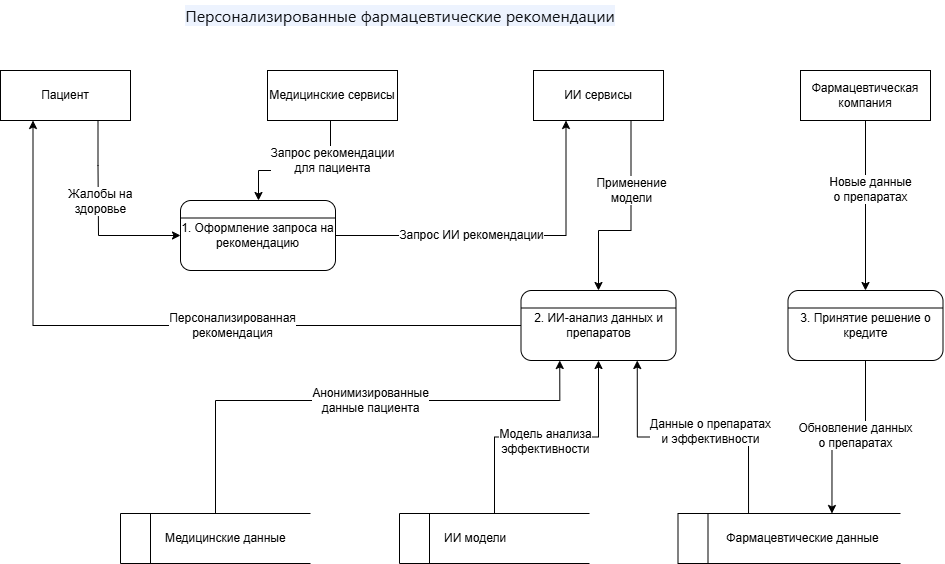

The diagram above was exported from draw.io. Its source (the exported page's mxGraphModel, read from the mxfile embedded in the PNG):
<mxGraphModel dx="1722" dy="1001" grid="1" gridSize="10" guides="1" tooltips="1" connect="1" arrows="1" fold="1" page="1" pageScale="1" pageWidth="4681" pageHeight="3300" math="0" shadow="0">
  <root>
    <mxCell id="0" />
    <mxCell id="1" parent="0" />
    <mxCell id="CcwsYcRHZ2vD5lYQXWNG-69" value="1. Оформление запроса на рекомендацию" style="rounded=1;whiteSpace=wrap;html=1;verticalAlign=middle;" vertex="1" parent="1">
      <mxGeometry x="240" y="240" width="155" height="70" as="geometry" />
    </mxCell>
    <mxCell id="hb-e1i1h1L6vP3Re0U_k-1" value="&lt;span style=&quot;color: rgb(15, 17, 21); font-family: quote-cjk-patch, Inter, system-ui, -apple-system, BlinkMacSystemFont, &amp;quot;Segoe UI&amp;quot;, Roboto, Oxygen, Ubuntu, Cantarell, &amp;quot;Open Sans&amp;quot;, &amp;quot;Helvetica Neue&amp;quot;, sans-serif; font-size: 16px; font-variant-ligatures: no-contextual; text-align: start; white-space-collapse: preserve; background-color: rgb(237, 243, 254);&quot;&gt;Персонализированные фармацевтические рекомендации&lt;/span&gt;" style="text;html=1;whiteSpace=wrap;strokeColor=none;fillColor=none;align=center;verticalAlign=middle;rounded=0;" parent="1" vertex="1">
      <mxGeometry x="220" y="40" width="480" height="30" as="geometry" />
    </mxCell>
    <mxCell id="CcwsYcRHZ2vD5lYQXWNG-30" value="" style="endArrow=none;html=1;rounded=0;exitX=0;exitY=0.25;exitDx=0;exitDy=0;entryX=1;entryY=0.25;entryDx=0;entryDy=0;" edge="1" parent="1" source="CcwsYcRHZ2vD5lYQXWNG-69" target="CcwsYcRHZ2vD5lYQXWNG-69">
      <mxGeometry width="50" height="50" relative="1" as="geometry">
        <mxPoint x="1579.5" y="427.5" as="sourcePoint" />
        <mxPoint x="1734.5" y="427.5" as="targetPoint" />
      </mxGeometry>
    </mxCell>
    <mxCell id="CcwsYcRHZ2vD5lYQXWNG-62" value="Пациент" style="html=1;dashed=0;whiteSpace=wrap;" vertex="1" parent="1">
      <mxGeometry x="60" y="110" width="130" height="50" as="geometry" />
    </mxCell>
    <mxCell id="CcwsYcRHZ2vD5lYQXWNG-63" value="Медицинские сервисы" style="html=1;dashed=0;whiteSpace=wrap;" vertex="1" parent="1">
      <mxGeometry x="327" y="110" width="130" height="50" as="geometry" />
    </mxCell>
    <mxCell id="CcwsYcRHZ2vD5lYQXWNG-64" value="ИИ сервисы" style="html=1;dashed=0;whiteSpace=wrap;" vertex="1" parent="1">
      <mxGeometry x="593" y="110" width="130" height="50" as="geometry" />
    </mxCell>
    <mxCell id="CcwsYcRHZ2vD5lYQXWNG-65" value="Фармацевтическая компания" style="html=1;dashed=0;whiteSpace=wrap;" vertex="1" parent="1">
      <mxGeometry x="860" y="110" width="130" height="50" as="geometry" />
    </mxCell>
    <mxCell id="CcwsYcRHZ2vD5lYQXWNG-66" value="&lt;div style=&quot;text-align: center;&quot;&gt;&lt;span style=&quot;background-color: transparent; color: light-dark(rgb(0, 0, 0), rgb(255, 255, 255)); white-space: pre;&quot;&gt;&#09;&lt;/span&gt;&lt;span style=&quot;background-color: transparent; color: light-dark(rgb(0, 0, 0), rgb(255, 255, 255));&quot;&gt;&amp;nbsp; &amp;nbsp; Медицинские данные&lt;/span&gt;&lt;/div&gt;" style="html=1;dashed=0;whiteSpace=wrap;shape=mxgraph.dfd.dataStoreID;align=left;spacingLeft=3;points=[[0,0],[0.5,0],[1,0],[0,0.5],[1,0.5],[0,1],[0.5,1],[1,1]];" vertex="1" parent="1">
      <mxGeometry x="180" y="553" width="190" height="50" as="geometry" />
    </mxCell>
    <mxCell id="CcwsYcRHZ2vD5lYQXWNG-67" value="&lt;div style=&quot;text-align: center;&quot;&gt;&lt;span style=&quot;background-color: transparent; color: light-dark(rgb(0, 0, 0), rgb(255, 255, 255)); white-space: pre;&quot;&gt;&#09;&lt;/span&gt;&lt;span style=&quot;background-color: transparent; color: light-dark(rgb(0, 0, 0), rgb(255, 255, 255));&quot;&gt;&amp;nbsp; &amp;nbsp; &amp;nbsp;&lt;/span&gt;Фармацевтические&lt;span style=&quot;background-color: transparent; color: light-dark(rgb(0, 0, 0), rgb(255, 255, 255));&quot;&gt;&amp;nbsp;данные&lt;/span&gt;&lt;/div&gt;" style="html=1;dashed=0;whiteSpace=wrap;shape=mxgraph.dfd.dataStoreID;align=left;spacingLeft=3;points=[[0,0],[0.5,0],[1,0],[0,0.5],[1,0.5],[0,1],[0.5,1],[1,1]];" vertex="1" parent="1">
      <mxGeometry x="737.5" y="553" width="222.5" height="50" as="geometry" />
    </mxCell>
    <mxCell id="CcwsYcRHZ2vD5lYQXWNG-68" value="&lt;div style=&quot;text-align: center;&quot;&gt;&lt;span style=&quot;background-color: transparent; color: light-dark(rgb(0, 0, 0), rgb(255, 255, 255)); white-space: pre;&quot;&gt;&#09;&lt;/span&gt;&lt;span style=&quot;background-color: transparent; color: light-dark(rgb(0, 0, 0), rgb(255, 255, 255));&quot;&gt;&amp;nbsp; &amp;nbsp; ИИ модели&lt;/span&gt;&lt;/div&gt;" style="html=1;dashed=0;whiteSpace=wrap;shape=mxgraph.dfd.dataStoreID;align=left;spacingLeft=3;points=[[0,0],[0.5,0],[1,0],[0,0.5],[1,0.5],[0,1],[0.5,1],[1,1]];" vertex="1" parent="1">
      <mxGeometry x="459" y="553" width="190" height="50" as="geometry" />
    </mxCell>
    <mxCell id="CcwsYcRHZ2vD5lYQXWNG-70" value="2. ИИ-анализ данных и препаратов" style="rounded=1;whiteSpace=wrap;html=1;verticalAlign=middle;" vertex="1" parent="1">
      <mxGeometry x="580.5" y="330" width="155" height="70" as="geometry" />
    </mxCell>
    <mxCell id="CcwsYcRHZ2vD5lYQXWNG-71" value="" style="endArrow=none;html=1;rounded=0;exitX=0;exitY=0.25;exitDx=0;exitDy=0;entryX=1;entryY=0.25;entryDx=0;entryDy=0;" edge="1" parent="1" source="CcwsYcRHZ2vD5lYQXWNG-70" target="CcwsYcRHZ2vD5lYQXWNG-70">
      <mxGeometry width="50" height="50" relative="1" as="geometry">
        <mxPoint x="1010" y="620" as="sourcePoint" />
        <mxPoint x="1165" y="620" as="targetPoint" />
      </mxGeometry>
    </mxCell>
    <mxCell id="CcwsYcRHZ2vD5lYQXWNG-72" value="3. Принятие решение о кредите" style="rounded=1;whiteSpace=wrap;html=1;verticalAlign=middle;" vertex="1" parent="1">
      <mxGeometry x="847.5" y="330" width="155" height="70" as="geometry" />
    </mxCell>
    <mxCell id="CcwsYcRHZ2vD5lYQXWNG-73" value="" style="endArrow=none;html=1;rounded=0;exitX=0;exitY=0.25;exitDx=0;exitDy=0;entryX=1;entryY=0.25;entryDx=0;entryDy=0;" edge="1" parent="1" source="CcwsYcRHZ2vD5lYQXWNG-72" target="CcwsYcRHZ2vD5lYQXWNG-72">
      <mxGeometry width="50" height="50" relative="1" as="geometry">
        <mxPoint x="1192.5" y="570" as="sourcePoint" />
        <mxPoint x="1347.5" y="570" as="targetPoint" />
      </mxGeometry>
    </mxCell>
    <mxCell id="CcwsYcRHZ2vD5lYQXWNG-74" style="edgeStyle=orthogonalEdgeStyle;rounded=0;orthogonalLoop=1;jettySize=auto;html=1;exitX=0.5;exitY=1;exitDx=0;exitDy=0;entryX=0.5;entryY=0;entryDx=0;entryDy=0;" edge="1" parent="1" source="CcwsYcRHZ2vD5lYQXWNG-65" target="CcwsYcRHZ2vD5lYQXWNG-72">
      <mxGeometry relative="1" as="geometry">
        <mxPoint x="1100" y="210" as="sourcePoint" />
        <mxPoint x="1293" y="260" as="targetPoint" />
      </mxGeometry>
    </mxCell>
    <mxCell id="CcwsYcRHZ2vD5lYQXWNG-75" value="&lt;font style=&quot;font-size: 12px;&quot;&gt;Новые данные&lt;br&gt;о препаратах&lt;/font&gt;" style="edgeLabel;html=1;align=center;verticalAlign=middle;resizable=0;points=[];" vertex="1" connectable="0" parent="CcwsYcRHZ2vD5lYQXWNG-74">
      <mxGeometry x="-0.1933" relative="1" as="geometry">
        <mxPoint x="5" as="offset" />
      </mxGeometry>
    </mxCell>
    <mxCell id="CcwsYcRHZ2vD5lYQXWNG-76" style="edgeStyle=orthogonalEdgeStyle;rounded=0;orthogonalLoop=1;jettySize=auto;html=1;exitX=0.5;exitY=1;exitDx=0;exitDy=0;entryX=0.692;entryY=0;entryDx=0;entryDy=0;entryPerimeter=0;" edge="1" parent="1" source="CcwsYcRHZ2vD5lYQXWNG-72" target="CcwsYcRHZ2vD5lYQXWNG-67">
      <mxGeometry relative="1" as="geometry">
        <mxPoint x="1151" y="420" as="sourcePoint" />
        <mxPoint x="1100" y="692" as="targetPoint" />
      </mxGeometry>
    </mxCell>
    <mxCell id="CcwsYcRHZ2vD5lYQXWNG-77" value="&lt;font style=&quot;font-size: 12px;&quot;&gt;Обновление данных&lt;br&gt;о препаратах&lt;/font&gt;" style="edgeLabel;html=1;align=center;verticalAlign=middle;resizable=0;points=[];" vertex="1" connectable="0" parent="CcwsYcRHZ2vD5lYQXWNG-76">
      <mxGeometry x="-0.1933" relative="1" as="geometry">
        <mxPoint x="-10" as="offset" />
      </mxGeometry>
    </mxCell>
    <mxCell id="CcwsYcRHZ2vD5lYQXWNG-78" style="edgeStyle=orthogonalEdgeStyle;rounded=0;orthogonalLoop=1;jettySize=auto;html=1;exitX=0.317;exitY=0;exitDx=0;exitDy=0;entryX=0.75;entryY=1;entryDx=0;entryDy=0;exitPerimeter=0;" edge="1" parent="1" source="CcwsYcRHZ2vD5lYQXWNG-67" target="CcwsYcRHZ2vD5lYQXWNG-70">
      <mxGeometry relative="1" as="geometry">
        <mxPoint x="1024" y="768" as="sourcePoint" />
        <mxPoint x="730" y="670" as="targetPoint" />
      </mxGeometry>
    </mxCell>
    <mxCell id="CcwsYcRHZ2vD5lYQXWNG-79" value="&lt;font style=&quot;font-size: 12px;&quot;&gt;Данные о препаратах&lt;br&gt;и эффективности&lt;/font&gt;" style="edgeLabel;html=1;align=center;verticalAlign=middle;resizable=0;points=[];" vertex="1" connectable="0" parent="CcwsYcRHZ2vD5lYQXWNG-78">
      <mxGeometry x="-0.1933" relative="1" as="geometry">
        <mxPoint x="-8" y="-6" as="offset" />
      </mxGeometry>
    </mxCell>
    <mxCell id="CcwsYcRHZ2vD5lYQXWNG-80" style="edgeStyle=orthogonalEdgeStyle;rounded=0;orthogonalLoop=1;jettySize=auto;html=1;exitX=0.5;exitY=0;exitDx=0;exitDy=0;entryX=0.5;entryY=1;entryDx=0;entryDy=0;" edge="1" parent="1" source="CcwsYcRHZ2vD5lYQXWNG-68" target="CcwsYcRHZ2vD5lYQXWNG-70">
      <mxGeometry relative="1" as="geometry">
        <mxPoint x="630" y="729" as="sourcePoint" />
        <mxPoint x="639" y="470" as="targetPoint" />
      </mxGeometry>
    </mxCell>
    <mxCell id="CcwsYcRHZ2vD5lYQXWNG-81" value="&lt;font style=&quot;font-size: 12px;&quot;&gt;Модель анализа&lt;br&gt;эффективности&lt;/font&gt;" style="edgeLabel;html=1;align=center;verticalAlign=middle;resizable=0;points=[];" vertex="1" connectable="0" parent="CcwsYcRHZ2vD5lYQXWNG-80">
      <mxGeometry x="-0.1933" relative="1" as="geometry">
        <mxPoint x="24" y="4" as="offset" />
      </mxGeometry>
    </mxCell>
    <mxCell id="CcwsYcRHZ2vD5lYQXWNG-82" style="edgeStyle=orthogonalEdgeStyle;rounded=0;orthogonalLoop=1;jettySize=auto;html=1;exitX=0.5;exitY=0;exitDx=0;exitDy=0;entryX=0.25;entryY=1;entryDx=0;entryDy=0;" edge="1" parent="1" source="CcwsYcRHZ2vD5lYQXWNG-66" target="CcwsYcRHZ2vD5lYQXWNG-70">
      <mxGeometry relative="1" as="geometry">
        <mxPoint x="340" y="640" as="sourcePoint" />
        <mxPoint x="774" y="420" as="targetPoint" />
        <Array as="points">
          <mxPoint x="275" y="440" />
          <mxPoint x="619" y="440" />
        </Array>
      </mxGeometry>
    </mxCell>
    <mxCell id="CcwsYcRHZ2vD5lYQXWNG-83" value="&lt;font style=&quot;font-size: 12px;&quot;&gt;Анонимизированные&lt;br&gt;данные пациента&lt;/font&gt;" style="edgeLabel;html=1;align=center;verticalAlign=middle;resizable=0;points=[];" vertex="1" connectable="0" parent="CcwsYcRHZ2vD5lYQXWNG-82">
      <mxGeometry x="-0.1933" relative="1" as="geometry">
        <mxPoint x="67" as="offset" />
      </mxGeometry>
    </mxCell>
    <mxCell id="CcwsYcRHZ2vD5lYQXWNG-84" style="edgeStyle=orthogonalEdgeStyle;rounded=0;orthogonalLoop=1;jettySize=auto;html=1;exitX=1;exitY=0.5;exitDx=0;exitDy=0;entryX=0.25;entryY=1;entryDx=0;entryDy=0;" edge="1" parent="1" source="CcwsYcRHZ2vD5lYQXWNG-69" target="CcwsYcRHZ2vD5lYQXWNG-64">
      <mxGeometry relative="1" as="geometry">
        <mxPoint x="540" y="395" as="sourcePoint" />
        <mxPoint x="708" y="220" as="targetPoint" />
        <Array as="points">
          <mxPoint x="626" y="275" />
        </Array>
      </mxGeometry>
    </mxCell>
    <mxCell id="CcwsYcRHZ2vD5lYQXWNG-85" value="&lt;font style=&quot;font-size: 12px;&quot;&gt;Запрос ИИ рекомендации&lt;br&gt;&lt;/font&gt;" style="edgeLabel;html=1;align=center;verticalAlign=middle;resizable=0;points=[];" vertex="1" connectable="0" parent="CcwsYcRHZ2vD5lYQXWNG-84">
      <mxGeometry x="-0.1933" relative="1" as="geometry">
        <mxPoint x="-4" as="offset" />
      </mxGeometry>
    </mxCell>
    <mxCell id="CcwsYcRHZ2vD5lYQXWNG-86" style="edgeStyle=orthogonalEdgeStyle;rounded=0;orthogonalLoop=1;jettySize=auto;html=1;exitX=0.75;exitY=1;exitDx=0;exitDy=0;entryX=0.5;entryY=0;entryDx=0;entryDy=0;" edge="1" parent="1" source="CcwsYcRHZ2vD5lYQXWNG-64" target="CcwsYcRHZ2vD5lYQXWNG-70">
      <mxGeometry relative="1" as="geometry">
        <mxPoint x="780" y="160" as="sourcePoint" />
        <mxPoint x="819" y="358" as="targetPoint" />
        <Array as="points">
          <mxPoint x="691" y="270" />
          <mxPoint x="658" y="270" />
        </Array>
      </mxGeometry>
    </mxCell>
    <mxCell id="CcwsYcRHZ2vD5lYQXWNG-87" value="&lt;span style=&quot;font-size: 12px;&quot;&gt;Применение&lt;/span&gt;&lt;div&gt;&lt;span style=&quot;font-size: 12px;&quot;&gt;модели&lt;/span&gt;&lt;/div&gt;" style="edgeLabel;html=1;align=center;verticalAlign=middle;resizable=0;points=[];" vertex="1" connectable="0" parent="CcwsYcRHZ2vD5lYQXWNG-86">
      <mxGeometry x="-0.1933" relative="1" as="geometry">
        <mxPoint y="-12" as="offset" />
      </mxGeometry>
    </mxCell>
    <mxCell id="CcwsYcRHZ2vD5lYQXWNG-88" style="edgeStyle=orthogonalEdgeStyle;rounded=0;orthogonalLoop=1;jettySize=auto;html=1;exitX=0.5;exitY=1;exitDx=0;exitDy=0;entryX=0.5;entryY=0;entryDx=0;entryDy=0;" edge="1" parent="1" source="CcwsYcRHZ2vD5lYQXWNG-63" target="CcwsYcRHZ2vD5lYQXWNG-69">
      <mxGeometry relative="1" as="geometry">
        <Array as="points">
          <mxPoint x="390" y="160" />
          <mxPoint x="390" y="210" />
          <mxPoint x="318" y="210" />
          <mxPoint x="318" y="240" />
        </Array>
        <mxPoint x="250" y="130" as="sourcePoint" />
        <mxPoint x="365" y="260" as="targetPoint" />
      </mxGeometry>
    </mxCell>
    <mxCell id="CcwsYcRHZ2vD5lYQXWNG-89" value="&lt;font style=&quot;font-size: 12px;&quot;&gt;Запрос рекомендации&lt;br&gt;для пациента&lt;/font&gt;" style="edgeLabel;html=1;align=center;verticalAlign=middle;resizable=0;points=[];" vertex="1" connectable="0" parent="CcwsYcRHZ2vD5lYQXWNG-88">
      <mxGeometry x="-0.1933" relative="1" as="geometry">
        <mxPoint x="12" y="-10" as="offset" />
      </mxGeometry>
    </mxCell>
    <mxCell id="CcwsYcRHZ2vD5lYQXWNG-90" style="edgeStyle=orthogonalEdgeStyle;rounded=0;orthogonalLoop=1;jettySize=auto;html=1;exitX=0.75;exitY=1;exitDx=0;exitDy=0;entryX=0;entryY=0.5;entryDx=0;entryDy=0;" edge="1" parent="1" source="CcwsYcRHZ2vD5lYQXWNG-62" target="CcwsYcRHZ2vD5lYQXWNG-69">
      <mxGeometry relative="1" as="geometry">
        <mxPoint x="130" y="190" as="sourcePoint" />
        <Array as="points">
          <mxPoint x="158" y="205" />
          <mxPoint x="158" y="275" />
        </Array>
        <mxPoint x="295" y="355" as="targetPoint" />
      </mxGeometry>
    </mxCell>
    <mxCell id="CcwsYcRHZ2vD5lYQXWNG-91" value="&lt;span style=&quot;font-size: 12px;&quot;&gt;Жалобы на&lt;br&gt;здоровье&lt;/span&gt;" style="edgeLabel;html=1;align=center;verticalAlign=middle;resizable=0;points=[];" vertex="1" connectable="0" parent="CcwsYcRHZ2vD5lYQXWNG-90">
      <mxGeometry x="-0.1933" relative="1" as="geometry">
        <mxPoint x="2" y="1" as="offset" />
      </mxGeometry>
    </mxCell>
    <mxCell id="CcwsYcRHZ2vD5lYQXWNG-92" style="edgeStyle=orthogonalEdgeStyle;rounded=0;orthogonalLoop=1;jettySize=auto;html=1;exitX=0;exitY=0.5;exitDx=0;exitDy=0;entryX=0.25;entryY=1;entryDx=0;entryDy=0;" edge="1" parent="1" source="CcwsYcRHZ2vD5lYQXWNG-70" target="CcwsYcRHZ2vD5lYQXWNG-62">
      <mxGeometry relative="1" as="geometry">
        <mxPoint x="210" y="330" as="targetPoint" />
        <mxPoint x="712" y="573" as="sourcePoint" />
      </mxGeometry>
    </mxCell>
    <mxCell id="CcwsYcRHZ2vD5lYQXWNG-93" value="&lt;span style=&quot;font-size: 12px;&quot;&gt;Персонализированная&lt;/span&gt;&lt;br style=&quot;font-size: 12px;&quot;&gt;&lt;span style=&quot;font-size: 12px;&quot;&gt;рекомендация&lt;/span&gt;" style="edgeLabel;html=1;align=center;verticalAlign=middle;resizable=0;points=[];" vertex="1" connectable="0" parent="CcwsYcRHZ2vD5lYQXWNG-92">
      <mxGeometry x="-0.1933" relative="1" as="geometry">
        <mxPoint x="-10" as="offset" />
      </mxGeometry>
    </mxCell>
  </root>
</mxGraphModel>